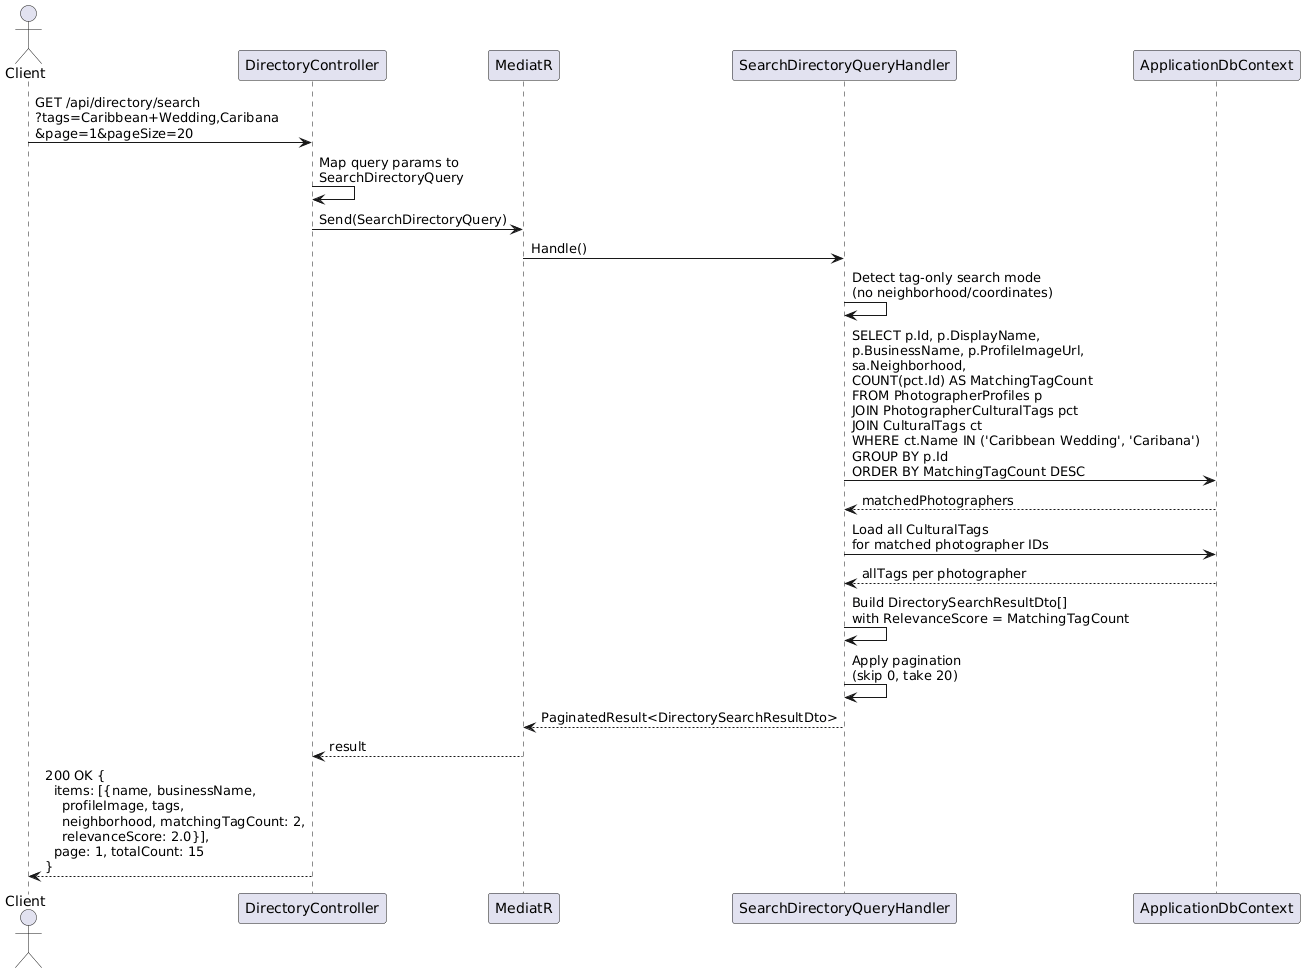

The diagram above was rendered by PlantUML. Its source (embedded in the PNG):
@startuml
actor Client as C
participant "DirectoryController" as DC
participant "MediatR" as M
participant "SearchDirectoryQueryHandler" as H
participant "ApplicationDbContext" as DB

C -> DC : GET /api/directory/search\n?tags=Caribbean+Wedding,Caribana\n&page=1&pageSize=20
DC -> DC : Map query params to\nSearchDirectoryQuery
DC -> M : Send(SearchDirectoryQuery)
M -> H : Handle()

H -> H : Detect tag-only search mode\n(no neighborhood/coordinates)

H -> DB : SELECT p.Id, p.DisplayName,\np.BusinessName, p.ProfileImageUrl,\nsa.Neighborhood,\nCOUNT(pct.Id) AS MatchingTagCount\nFROM PhotographerProfiles p\nJOIN PhotographerCulturalTags pct\nJOIN CulturalTags ct\nWHERE ct.Name IN ('Caribbean Wedding', 'Caribana')\nGROUP BY p.Id\nORDER BY MatchingTagCount DESC
DB --> H : matchedPhotographers

H -> DB : Load all CulturalTags\nfor matched photographer IDs
DB --> H : allTags per photographer

H -> H : Build DirectorySearchResultDto[]\nwith RelevanceScore = MatchingTagCount

H -> H : Apply pagination\n(skip 0, take 20)

H --> M : PaginatedResult<DirectorySearchResultDto>
M --> DC : result
DC --> C : 200 OK {\n  items: [{name, businessName,\n    profileImage, tags,\n    neighborhood, matchingTagCount: 2,\n    relevanceScore: 2.0}],\n  page: 1, totalCount: 15\n}
@enduml